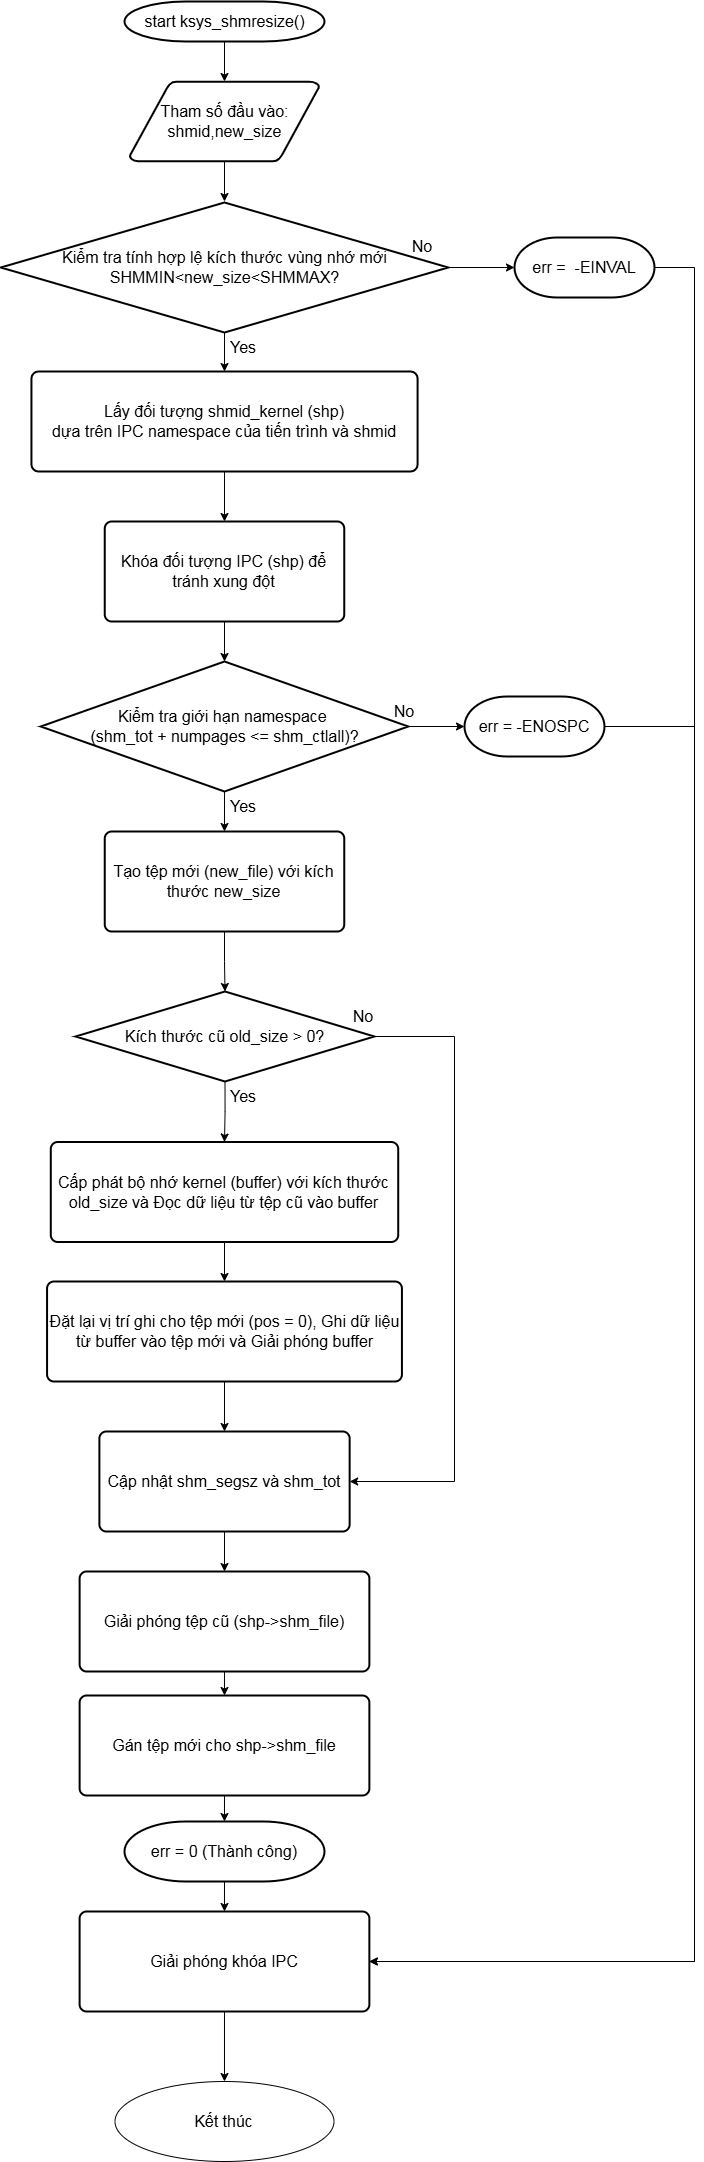

The diagram above was exported from draw.io. Its source (the exported page's mxGraphModel, read from the mxfile embedded in the PNG):
<mxGraphModel dx="1489" dy="821" grid="1" gridSize="10" guides="1" tooltips="1" connect="1" arrows="1" fold="1" page="1" pageScale="1" pageWidth="1169" pageHeight="827" background="none" math="0" shadow="0">
  <root>
    <mxCell id="0" />
    <mxCell id="1" parent="0" />
    <mxCell id="M57hRonkWIxbiUmQu32u-55" value="start ksys_shmresize()" style="shape=mxgraph.flowchart.terminator;strokeWidth=2;gradientColor=none;gradientDirection=north;fontStyle=0;html=1;fontSize=16;" parent="1" vertex="1">
      <mxGeometry x="1150" y="50" width="200" height="40" as="geometry" />
    </mxCell>
    <mxCell id="M57hRonkWIxbiUmQu32u-56" value="Tham số đầu vào:&lt;div&gt;shmid,new_size&lt;/div&gt;" style="shape=mxgraph.flowchart.data;strokeWidth=2;gradientColor=none;gradientDirection=north;fontStyle=0;html=1;fontSize=16;" parent="1" vertex="1">
      <mxGeometry x="1155.25" y="130" width="189.5" height="80" as="geometry" />
    </mxCell>
    <mxCell id="M57hRonkWIxbiUmQu32u-60" style="fontStyle=1;strokeColor=#000000;strokeWidth=1;html=1;fontSize=16;" parent="1" source="M57hRonkWIxbiUmQu32u-55" target="M57hRonkWIxbiUmQu32u-56" edge="1">
      <mxGeometry relative="1" as="geometry" />
    </mxCell>
    <mxCell id="M57hRonkWIxbiUmQu32u-61" style="fontStyle=1;strokeColor=#000000;strokeWidth=1;html=1;fontSize=16;" parent="1" source="M57hRonkWIxbiUmQu32u-56" edge="1">
      <mxGeometry relative="1" as="geometry">
        <mxPoint x="1250" y="250" as="targetPoint" />
      </mxGeometry>
    </mxCell>
    <mxCell id="XKKw1PbGdpIZvCOEHv-b-59" style="edgeStyle=orthogonalEdgeStyle;rounded=0;orthogonalLoop=1;jettySize=auto;html=1;exitX=0.5;exitY=1;exitDx=0;exitDy=0;exitPerimeter=0;entryX=0.5;entryY=0;entryDx=0;entryDy=0;fontSize=16;" parent="1" source="M57hRonkWIxbiUmQu32u-109" target="uPArqVEmuzZ30KLlilAs-55" edge="1">
      <mxGeometry relative="1" as="geometry" />
    </mxCell>
    <mxCell id="M57hRonkWIxbiUmQu32u-109" value="Kiểm tra tính hợp lệ kích thước vùng nhớ mới&lt;br&gt;&lt;div&gt;SHMMIN&amp;lt;new_size&amp;lt;SHMMAX?&lt;/div&gt;" style="shape=mxgraph.flowchart.decision;strokeWidth=2;gradientColor=none;gradientDirection=north;fontStyle=0;html=1;fontSize=16;" parent="1" vertex="1">
      <mxGeometry x="1026.26" y="251" width="447.5" height="130" as="geometry" />
    </mxCell>
    <mxCell id="ljFblxMU-FcNLOZ0R5Zg-96" style="edgeStyle=orthogonalEdgeStyle;rounded=0;orthogonalLoop=1;jettySize=auto;html=1;exitX=1;exitY=0.5;exitDx=0;exitDy=0;exitPerimeter=0;entryX=1;entryY=0.5;entryDx=0;entryDy=0;fontSize=16;" edge="1" parent="1" source="M57hRonkWIxbiUmQu32u-110" target="ljFblxMU-FcNLOZ0R5Zg-77">
      <mxGeometry relative="1" as="geometry">
        <Array as="points">
          <mxPoint x="1720" y="316" />
          <mxPoint x="1720" y="2010" />
        </Array>
      </mxGeometry>
    </mxCell>
    <mxCell id="M57hRonkWIxbiUmQu32u-110" value="err =&amp;nbsp; -EINVAL" style="strokeWidth=2;html=1;shape=mxgraph.flowchart.terminator;whiteSpace=wrap;fontSize=16;" parent="1" vertex="1">
      <mxGeometry x="1540" y="286" width="140" height="60" as="geometry" />
    </mxCell>
    <mxCell id="M57hRonkWIxbiUmQu32u-111" style="edgeStyle=orthogonalEdgeStyle;rounded=0;orthogonalLoop=1;jettySize=auto;html=1;exitX=1;exitY=0.5;exitDx=0;exitDy=0;exitPerimeter=0;entryX=0;entryY=0.5;entryDx=0;entryDy=0;entryPerimeter=0;fontSize=16;" parent="1" source="M57hRonkWIxbiUmQu32u-109" target="M57hRonkWIxbiUmQu32u-110" edge="1">
      <mxGeometry relative="1" as="geometry" />
    </mxCell>
    <mxCell id="ljFblxMU-FcNLOZ0R5Zg-46" style="edgeStyle=orthogonalEdgeStyle;rounded=0;orthogonalLoop=1;jettySize=auto;html=1;exitX=0.5;exitY=1;exitDx=0;exitDy=0;entryX=0.5;entryY=0;entryDx=0;entryDy=0;fontSize=16;" edge="1" parent="1" source="uPArqVEmuzZ30KLlilAs-55" target="ljFblxMU-FcNLOZ0R5Zg-45">
      <mxGeometry relative="1" as="geometry" />
    </mxCell>
    <mxCell id="uPArqVEmuzZ30KLlilAs-55" value="Lấy đối tượng shmid_kernel (shp)&lt;div&gt;dựa trên IPC namespace của tiến trình và shmid&lt;/div&gt;" style="rounded=1;whiteSpace=wrap;html=1;absoluteArcSize=1;arcSize=14;strokeWidth=2;fontSize=16;" parent="1" vertex="1">
      <mxGeometry x="1056.94" y="420" width="386.15" height="100" as="geometry" />
    </mxCell>
    <mxCell id="XKKw1PbGdpIZvCOEHv-b-57" value="No" style="text;html=1;align=center;verticalAlign=middle;whiteSpace=wrap;rounded=0;fontSize=16;" parent="1" vertex="1">
      <mxGeometry x="1417.5" y="280" width="60" height="30" as="geometry" />
    </mxCell>
    <mxCell id="XKKw1PbGdpIZvCOEHv-b-58" value="Yes" style="text;html=1;align=center;verticalAlign=middle;whiteSpace=wrap;rounded=0;fontSize=16;" parent="1" vertex="1">
      <mxGeometry x="1239" y="381" width="60" height="30" as="geometry" />
    </mxCell>
    <mxCell id="ljFblxMU-FcNLOZ0R5Zg-45" value="Khóa đối tượng IPC (shp) để tránh xung đột" style="rounded=1;whiteSpace=wrap;html=1;absoluteArcSize=1;arcSize=14;strokeWidth=2;fontSize=16;" vertex="1" parent="1">
      <mxGeometry x="1130.25" y="570" width="239.5" height="100" as="geometry" />
    </mxCell>
    <mxCell id="ljFblxMU-FcNLOZ0R5Zg-51" style="edgeStyle=orthogonalEdgeStyle;rounded=0;orthogonalLoop=1;jettySize=auto;html=1;exitX=0.5;exitY=1;exitDx=0;exitDy=0;exitPerimeter=0;entryX=0.5;entryY=0;entryDx=0;entryDy=0;fontSize=16;" edge="1" parent="1" source="ljFblxMU-FcNLOZ0R5Zg-47" target="ljFblxMU-FcNLOZ0R5Zg-49">
      <mxGeometry relative="1" as="geometry" />
    </mxCell>
    <mxCell id="ljFblxMU-FcNLOZ0R5Zg-47" value="Kiểm tra giới hạn namespace&amp;nbsp;&lt;div&gt;(shm_tot + numpages &amp;lt;= shm_ctlall)?&lt;/div&gt;" style="shape=mxgraph.flowchart.decision;strokeWidth=2;gradientColor=none;gradientDirection=north;fontStyle=0;html=1;fontSize=16;" vertex="1" parent="1">
      <mxGeometry x="1066.26" y="710" width="367.5" height="130" as="geometry" />
    </mxCell>
    <mxCell id="ljFblxMU-FcNLOZ0R5Zg-49" value="Tạo tệp mới (new_file) với kích thước new_size" style="rounded=1;whiteSpace=wrap;html=1;absoluteArcSize=1;arcSize=14;strokeWidth=2;fontSize=16;" vertex="1" parent="1">
      <mxGeometry x="1130.25" y="880" width="239.5" height="100" as="geometry" />
    </mxCell>
    <mxCell id="ljFblxMU-FcNLOZ0R5Zg-50" style="edgeStyle=orthogonalEdgeStyle;rounded=0;orthogonalLoop=1;jettySize=auto;html=1;exitX=0.5;exitY=1;exitDx=0;exitDy=0;entryX=0.5;entryY=0;entryDx=0;entryDy=0;entryPerimeter=0;fontSize=16;" edge="1" parent="1" source="ljFblxMU-FcNLOZ0R5Zg-45" target="ljFblxMU-FcNLOZ0R5Zg-47">
      <mxGeometry relative="1" as="geometry" />
    </mxCell>
    <mxCell id="ljFblxMU-FcNLOZ0R5Zg-84" style="edgeStyle=orthogonalEdgeStyle;rounded=0;orthogonalLoop=1;jettySize=auto;html=1;exitX=1;exitY=0.5;exitDx=0;exitDy=0;exitPerimeter=0;entryX=1;entryY=0.5;entryDx=0;entryDy=0;fontSize=16;" edge="1" parent="1" source="ljFblxMU-FcNLOZ0R5Zg-52" target="ljFblxMU-FcNLOZ0R5Zg-77">
      <mxGeometry relative="1" as="geometry">
        <Array as="points">
          <mxPoint x="1720" y="775" />
          <mxPoint x="1720" y="2010" />
        </Array>
      </mxGeometry>
    </mxCell>
    <mxCell id="ljFblxMU-FcNLOZ0R5Zg-52" value="err = -ENOSPC" style="strokeWidth=2;html=1;shape=mxgraph.flowchart.terminator;whiteSpace=wrap;fontSize=16;" vertex="1" parent="1">
      <mxGeometry x="1490" y="745" width="140" height="60" as="geometry" />
    </mxCell>
    <mxCell id="ljFblxMU-FcNLOZ0R5Zg-53" style="edgeStyle=orthogonalEdgeStyle;rounded=0;orthogonalLoop=1;jettySize=auto;html=1;exitX=1;exitY=0.5;exitDx=0;exitDy=0;exitPerimeter=0;entryX=0;entryY=0.5;entryDx=0;entryDy=0;entryPerimeter=0;fontSize=16;" edge="1" parent="1" source="ljFblxMU-FcNLOZ0R5Zg-47" target="ljFblxMU-FcNLOZ0R5Zg-52">
      <mxGeometry relative="1" as="geometry" />
    </mxCell>
    <mxCell id="ljFblxMU-FcNLOZ0R5Zg-54" value="Yes" style="text;html=1;align=center;verticalAlign=middle;whiteSpace=wrap;rounded=0;fontSize=16;" vertex="1" parent="1">
      <mxGeometry x="1239" y="840" width="60" height="30" as="geometry" />
    </mxCell>
    <mxCell id="ljFblxMU-FcNLOZ0R5Zg-55" value="No" style="text;html=1;align=center;verticalAlign=middle;whiteSpace=wrap;rounded=0;fontSize=16;" vertex="1" parent="1">
      <mxGeometry x="1399.87" y="745" width="60" height="30" as="geometry" />
    </mxCell>
    <mxCell id="ljFblxMU-FcNLOZ0R5Zg-59" style="edgeStyle=orthogonalEdgeStyle;rounded=0;orthogonalLoop=1;jettySize=auto;html=1;exitX=0.5;exitY=1;exitDx=0;exitDy=0;exitPerimeter=0;entryX=0.5;entryY=0;entryDx=0;entryDy=0;fontSize=16;" edge="1" parent="1" source="ljFblxMU-FcNLOZ0R5Zg-56" target="ljFblxMU-FcNLOZ0R5Zg-58">
      <mxGeometry relative="1" as="geometry" />
    </mxCell>
    <mxCell id="ljFblxMU-FcNLOZ0R5Zg-99" style="edgeStyle=orthogonalEdgeStyle;rounded=0;orthogonalLoop=1;jettySize=auto;html=1;exitX=1;exitY=0.5;exitDx=0;exitDy=0;exitPerimeter=0;entryX=1;entryY=0.5;entryDx=0;entryDy=0;" edge="1" parent="1" source="ljFblxMU-FcNLOZ0R5Zg-56" target="ljFblxMU-FcNLOZ0R5Zg-63">
      <mxGeometry relative="1" as="geometry">
        <Array as="points">
          <mxPoint x="1480" y="1085" />
          <mxPoint x="1480" y="1530" />
        </Array>
      </mxGeometry>
    </mxCell>
    <mxCell id="ljFblxMU-FcNLOZ0R5Zg-56" value="Kích thước cũ old_size &amp;gt; 0?" style="shape=mxgraph.flowchart.decision;strokeWidth=2;gradientColor=none;gradientDirection=north;fontStyle=0;html=1;fontSize=16;" vertex="1" parent="1">
      <mxGeometry x="1101.12" y="1040" width="298.75" height="90" as="geometry" />
    </mxCell>
    <mxCell id="ljFblxMU-FcNLOZ0R5Zg-57" style="edgeStyle=orthogonalEdgeStyle;rounded=0;orthogonalLoop=1;jettySize=auto;html=1;exitX=0.5;exitY=1;exitDx=0;exitDy=0;entryX=0.5;entryY=0;entryDx=0;entryDy=0;entryPerimeter=0;fontSize=16;" edge="1" parent="1" source="ljFblxMU-FcNLOZ0R5Zg-49" target="ljFblxMU-FcNLOZ0R5Zg-56">
      <mxGeometry relative="1" as="geometry" />
    </mxCell>
    <mxCell id="ljFblxMU-FcNLOZ0R5Zg-81" style="edgeStyle=orthogonalEdgeStyle;rounded=0;orthogonalLoop=1;jettySize=auto;html=1;exitX=0.5;exitY=1;exitDx=0;exitDy=0;entryX=0.5;entryY=0;entryDx=0;entryDy=0;fontSize=16;" edge="1" parent="1" source="ljFblxMU-FcNLOZ0R5Zg-58" target="ljFblxMU-FcNLOZ0R5Zg-67">
      <mxGeometry relative="1" as="geometry" />
    </mxCell>
    <mxCell id="ljFblxMU-FcNLOZ0R5Zg-58" value="Cấp phát bộ nhớ kernel (buffer) với kích thước old_size và Đọc dữ liệu từ tệp cũ vào buffer" style="rounded=1;whiteSpace=wrap;html=1;absoluteArcSize=1;arcSize=14;strokeWidth=2;fontSize=16;" vertex="1" parent="1">
      <mxGeometry x="1076.28" y="1190.5" width="347.44" height="100" as="geometry" />
    </mxCell>
    <mxCell id="ljFblxMU-FcNLOZ0R5Zg-60" value="Yes" style="text;html=1;align=center;verticalAlign=middle;whiteSpace=wrap;rounded=0;fontSize=16;" vertex="1" parent="1">
      <mxGeometry x="1239" y="1130" width="60" height="30" as="geometry" />
    </mxCell>
    <mxCell id="ljFblxMU-FcNLOZ0R5Zg-62" value="No" style="text;html=1;align=center;verticalAlign=middle;whiteSpace=wrap;rounded=0;fontSize=16;" vertex="1" parent="1">
      <mxGeometry x="1359.49" y="1050" width="60" height="30" as="geometry" />
    </mxCell>
    <mxCell id="ljFblxMU-FcNLOZ0R5Zg-98" style="edgeStyle=orthogonalEdgeStyle;rounded=0;orthogonalLoop=1;jettySize=auto;html=1;exitX=0.5;exitY=1;exitDx=0;exitDy=0;entryX=0.5;entryY=0;entryDx=0;entryDy=0;" edge="1" parent="1" source="ljFblxMU-FcNLOZ0R5Zg-63" target="ljFblxMU-FcNLOZ0R5Zg-71">
      <mxGeometry relative="1" as="geometry" />
    </mxCell>
    <mxCell id="ljFblxMU-FcNLOZ0R5Zg-63" value="Cập nhật shm_segsz và shm_tot" style="rounded=1;whiteSpace=wrap;html=1;absoluteArcSize=1;arcSize=14;strokeWidth=2;fontSize=16;" vertex="1" parent="1">
      <mxGeometry x="1124.8899999999999" y="1480" width="250.25" height="100" as="geometry" />
    </mxCell>
    <mxCell id="ljFblxMU-FcNLOZ0R5Zg-97" style="edgeStyle=orthogonalEdgeStyle;rounded=0;orthogonalLoop=1;jettySize=auto;html=1;exitX=0.5;exitY=1;exitDx=0;exitDy=0;entryX=0.5;entryY=0;entryDx=0;entryDy=0;" edge="1" parent="1" source="ljFblxMU-FcNLOZ0R5Zg-67" target="ljFblxMU-FcNLOZ0R5Zg-63">
      <mxGeometry relative="1" as="geometry" />
    </mxCell>
    <mxCell id="ljFblxMU-FcNLOZ0R5Zg-67" value="Đặt lại vị trí ghi cho tệp mới (pos = 0), Ghi dữ liệu từ buffer vào tệp mới và Giải phóng buffer" style="rounded=1;whiteSpace=wrap;html=1;absoluteArcSize=1;arcSize=14;strokeWidth=2;fontSize=16;" vertex="1" parent="1">
      <mxGeometry x="1072.5600000000002" y="1330" width="354.87" height="100" as="geometry" />
    </mxCell>
    <mxCell id="ljFblxMU-FcNLOZ0R5Zg-83" style="edgeStyle=orthogonalEdgeStyle;rounded=0;orthogonalLoop=1;jettySize=auto;html=1;exitX=0.5;exitY=1;exitDx=0;exitDy=0;entryX=0.5;entryY=0;entryDx=0;entryDy=0;fontSize=16;" edge="1" parent="1" source="ljFblxMU-FcNLOZ0R5Zg-71" target="ljFblxMU-FcNLOZ0R5Zg-75">
      <mxGeometry relative="1" as="geometry" />
    </mxCell>
    <mxCell id="ljFblxMU-FcNLOZ0R5Zg-71" value="Giải phóng tệp&amp;nbsp;&lt;span style=&quot;background-color: initial;&quot;&gt;cũ (shp-&amp;gt;shm_file)&lt;/span&gt;" style="rounded=1;whiteSpace=wrap;html=1;absoluteArcSize=1;arcSize=14;strokeWidth=2;fontSize=16;" vertex="1" parent="1">
      <mxGeometry x="1105.1200000000003" y="1620" width="289.75" height="100" as="geometry" />
    </mxCell>
    <mxCell id="ljFblxMU-FcNLOZ0R5Zg-75" value="Gán tệp mới cho shp-&amp;gt;shm_file" style="rounded=1;whiteSpace=wrap;html=1;absoluteArcSize=1;arcSize=14;strokeWidth=2;fontSize=16;" vertex="1" parent="1">
      <mxGeometry x="1105.1200000000003" y="1744" width="289.75" height="100" as="geometry" />
    </mxCell>
    <mxCell id="ljFblxMU-FcNLOZ0R5Zg-92" style="edgeStyle=orthogonalEdgeStyle;rounded=0;orthogonalLoop=1;jettySize=auto;html=1;exitX=0.5;exitY=1;exitDx=0;exitDy=0;entryX=0.5;entryY=0;entryDx=0;entryDy=0;fontSize=16;" edge="1" parent="1" source="ljFblxMU-FcNLOZ0R5Zg-77" target="ljFblxMU-FcNLOZ0R5Zg-78">
      <mxGeometry relative="1" as="geometry" />
    </mxCell>
    <mxCell id="ljFblxMU-FcNLOZ0R5Zg-77" value="Giải phóng khóa IPC" style="rounded=1;whiteSpace=wrap;html=1;absoluteArcSize=1;arcSize=14;strokeWidth=2;fontSize=16;" vertex="1" parent="1">
      <mxGeometry x="1105.1100000000006" y="1960" width="289.75" height="100" as="geometry" />
    </mxCell>
    <mxCell id="ljFblxMU-FcNLOZ0R5Zg-78" value="Kết thúc" style="ellipse;whiteSpace=wrap;html=1;fontSize=16;" vertex="1" parent="1">
      <mxGeometry x="1140.49" y="2130" width="219" height="80" as="geometry" />
    </mxCell>
    <mxCell id="ljFblxMU-FcNLOZ0R5Zg-91" style="edgeStyle=orthogonalEdgeStyle;rounded=0;orthogonalLoop=1;jettySize=auto;html=1;exitX=0.5;exitY=1;exitDx=0;exitDy=0;exitPerimeter=0;entryX=0.5;entryY=0;entryDx=0;entryDy=0;fontSize=16;" edge="1" parent="1" source="ljFblxMU-FcNLOZ0R5Zg-89" target="ljFblxMU-FcNLOZ0R5Zg-77">
      <mxGeometry relative="1" as="geometry" />
    </mxCell>
    <mxCell id="ljFblxMU-FcNLOZ0R5Zg-89" value="err = 0 (Thành công)" style="strokeWidth=2;html=1;shape=mxgraph.flowchart.terminator;whiteSpace=wrap;fontSize=16;" vertex="1" parent="1">
      <mxGeometry x="1149.99" y="1870" width="200" height="60" as="geometry" />
    </mxCell>
    <mxCell id="ljFblxMU-FcNLOZ0R5Zg-90" style="edgeStyle=orthogonalEdgeStyle;rounded=0;orthogonalLoop=1;jettySize=auto;html=1;exitX=0.5;exitY=1;exitDx=0;exitDy=0;entryX=0.5;entryY=0;entryDx=0;entryDy=0;entryPerimeter=0;fontSize=16;" edge="1" parent="1" source="ljFblxMU-FcNLOZ0R5Zg-75" target="ljFblxMU-FcNLOZ0R5Zg-89">
      <mxGeometry relative="1" as="geometry" />
    </mxCell>
  </root>
</mxGraphModel>